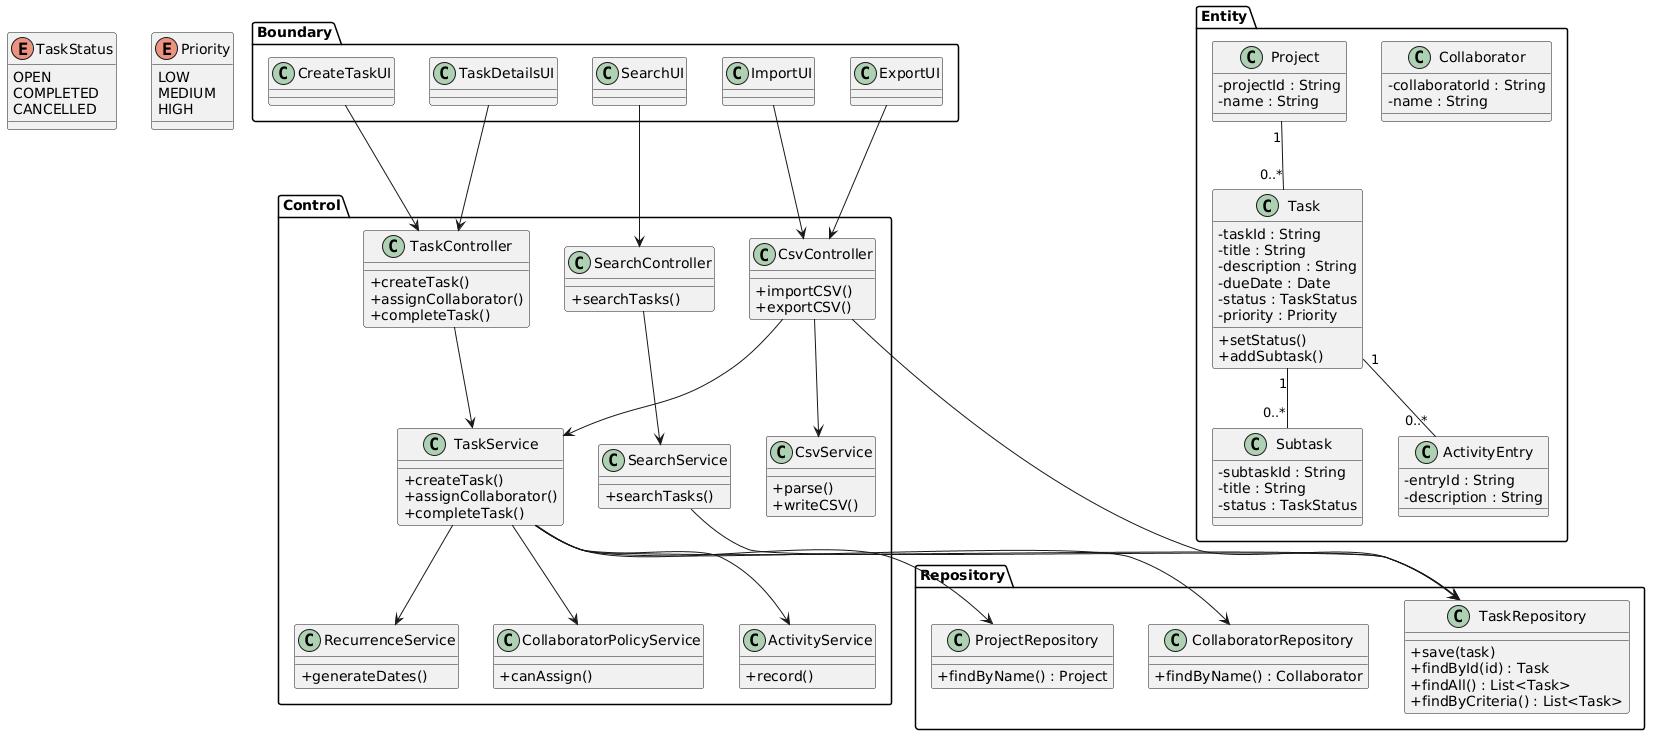

The diagram above was rendered by PlantUML. Its source (embedded in the PNG):
@startuml
skinparam classAttributeIconSize 0

package Boundary {
  class CreateTaskUI
  class TaskDetailsUI
  class SearchUI
  class ImportUI
  class ExportUI
}

package Control {
  class TaskController {
    +createTask()
    +assignCollaborator()
    +completeTask()
  }

  class SearchController {
    +searchTasks()
  }

  class CsvController {
    +importCSV()
    +exportCSV()
  }

  class TaskService {
    +createTask()
    +assignCollaborator()
    +completeTask()
  }

  class SearchService {
    +searchTasks()
  }

  class CsvService {
    +parse()
    +writeCSV()
  }

  class RecurrenceService {
    +generateDates()
  }

  class CollaboratorPolicyService {
    +canAssign()
  }

  class ActivityService {
    +record()
  }
}

package Repository {
  class TaskRepository {
    +save(task)
    +findById(id) : Task
    +findAll() : List<Task>
    +findByCriteria() : List<Task>
  }

  class ProjectRepository {
    +findByName() : Project
  }

  class CollaboratorRepository {
    +findByName() : Collaborator
  }
}

package Entity {
  class Task {
    -taskId : String
    -title : String
    -description : String
    -dueDate : Date
    -status : TaskStatus
    -priority : Priority
    +setStatus()
    +addSubtask()
  }

  class Subtask {
    -subtaskId : String
    -title : String
    -status : TaskStatus
  }

  class Project {
    -projectId : String
    -name : String
  }

  class Collaborator {
    -collaboratorId : String
    -name : String
  }

  class ActivityEntry {
    -entryId : String
    -description : String
  }
}

enum TaskStatus {
  OPEN
  COMPLETED
  CANCELLED
}

enum Priority {
  LOW
  MEDIUM
  HIGH
}

CreateTaskUI --> TaskController
TaskDetailsUI --> TaskController
SearchUI --> SearchController
ImportUI --> CsvController
ExportUI --> CsvController

TaskController --> TaskService
SearchController --> SearchService
CsvController --> CsvService

TaskService --> TaskRepository
TaskService --> ProjectRepository
TaskService --> CollaboratorRepository
TaskService --> ActivityService
TaskService --> RecurrenceService
TaskService --> CollaboratorPolicyService

SearchService --> TaskRepository
CsvController --> TaskService
CsvController --> TaskRepository

Task "1" -- "0..*" Subtask
Task "1" -- "0..*" ActivityEntry
Project "1" -- "0..*" Task
@enduml